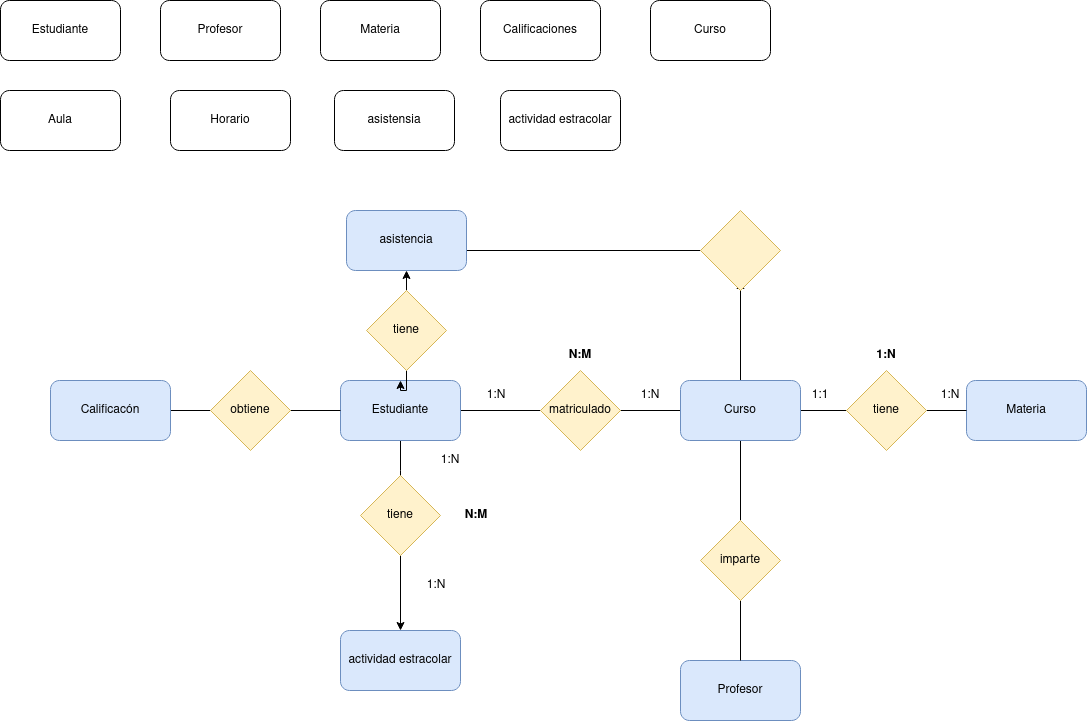

The diagram above was exported from draw.io. Its source (the exported page's mxGraphModel, read from the mxfile embedded in the PNG):
<mxGraphModel dx="1434" dy="795" grid="1" gridSize="10" guides="1" tooltips="1" connect="1" arrows="1" fold="1" page="1" pageScale="1" pageWidth="827" pageHeight="1169" math="0" shadow="0">
  <root>
    <mxCell id="0" />
    <mxCell id="1" parent="0" />
    <mxCell id="d4uaQStIWHZY9R_S2pju-2" value="Estudiante" style="rounded=1;whiteSpace=wrap;html=1;" parent="1" vertex="1">
      <mxGeometry x="20" y="30" width="120" height="60" as="geometry" />
    </mxCell>
    <mxCell id="d4uaQStIWHZY9R_S2pju-3" value="Profesor" style="rounded=1;whiteSpace=wrap;html=1;" parent="1" vertex="1">
      <mxGeometry x="180" y="30" width="120" height="60" as="geometry" />
    </mxCell>
    <mxCell id="d4uaQStIWHZY9R_S2pju-4" value="Materia" style="rounded=1;whiteSpace=wrap;html=1;" parent="1" vertex="1">
      <mxGeometry x="340" y="30" width="120" height="60" as="geometry" />
    </mxCell>
    <mxCell id="d4uaQStIWHZY9R_S2pju-5" value="Calificaciones" style="rounded=1;whiteSpace=wrap;html=1;" parent="1" vertex="1">
      <mxGeometry x="500" y="30" width="120" height="60" as="geometry" />
    </mxCell>
    <mxCell id="d4uaQStIWHZY9R_S2pju-40" style="edgeStyle=orthogonalEdgeStyle;rounded=0;orthogonalLoop=1;jettySize=auto;html=1;exitX=1;exitY=0.5;exitDx=0;exitDy=0;endArrow=none;endFill=0;" parent="1" source="d4uaQStIWHZY9R_S2pju-22" target="d4uaQStIWHZY9R_S2pju-35" edge="1">
      <mxGeometry relative="1" as="geometry" />
    </mxCell>
    <mxCell id="d4uaQStIWHZY9R_S2pju-22" value="Calificacón" style="rounded=1;whiteSpace=wrap;html=1;fillColor=#dae8fc;strokeColor=#6c8ebf;" parent="1" vertex="1">
      <mxGeometry x="70" y="410" width="120" height="60" as="geometry" />
    </mxCell>
    <mxCell id="d4uaQStIWHZY9R_S2pju-39" style="edgeStyle=orthogonalEdgeStyle;rounded=0;orthogonalLoop=1;jettySize=auto;html=1;exitX=1;exitY=0.5;exitDx=0;exitDy=0;entryX=0;entryY=0.5;entryDx=0;entryDy=0;endArrow=none;endFill=0;" parent="1" source="d4uaQStIWHZY9R_S2pju-23" target="d4uaQStIWHZY9R_S2pju-33" edge="1">
      <mxGeometry relative="1" as="geometry" />
    </mxCell>
    <mxCell id="IAkHJCKkwYXxCQn13wzj-4" style="edgeStyle=orthogonalEdgeStyle;rounded=0;orthogonalLoop=1;jettySize=auto;html=1;exitX=0.5;exitY=1;exitDx=0;exitDy=0;" edge="1" parent="1" source="d4uaQStIWHZY9R_S2pju-23">
      <mxGeometry relative="1" as="geometry">
        <mxPoint x="420" y="530" as="targetPoint" />
      </mxGeometry>
    </mxCell>
    <mxCell id="d4uaQStIWHZY9R_S2pju-23" value="Estudiante" style="rounded=1;whiteSpace=wrap;html=1;fillColor=#dae8fc;strokeColor=#6c8ebf;" parent="1" vertex="1">
      <mxGeometry x="360" y="410" width="120" height="60" as="geometry" />
    </mxCell>
    <mxCell id="d4uaQStIWHZY9R_S2pju-26" value="Profesor" style="rounded=1;whiteSpace=wrap;html=1;fillColor=#dae8fc;strokeColor=#6c8ebf;" parent="1" vertex="1">
      <mxGeometry x="700" y="690" width="120" height="60" as="geometry" />
    </mxCell>
    <mxCell id="d4uaQStIWHZY9R_S2pju-36" style="edgeStyle=orthogonalEdgeStyle;rounded=0;orthogonalLoop=1;jettySize=auto;html=1;exitX=0.5;exitY=0;exitDx=0;exitDy=0;endArrow=none;endFill=0;" parent="1" source="d4uaQStIWHZY9R_S2pju-28" target="d4uaQStIWHZY9R_S2pju-34" edge="1">
      <mxGeometry relative="1" as="geometry" />
    </mxCell>
    <mxCell id="d4uaQStIWHZY9R_S2pju-37" style="edgeStyle=orthogonalEdgeStyle;rounded=0;orthogonalLoop=1;jettySize=auto;html=1;exitX=0.5;exitY=1;exitDx=0;exitDy=0;entryX=0.5;entryY=0;entryDx=0;entryDy=0;endArrow=none;endFill=0;" parent="1" source="d4uaQStIWHZY9R_S2pju-28" target="d4uaQStIWHZY9R_S2pju-26" edge="1">
      <mxGeometry relative="1" as="geometry" />
    </mxCell>
    <mxCell id="d4uaQStIWHZY9R_S2pju-28" value="imparte" style="rhombus;whiteSpace=wrap;html=1;fillColor=#fff2cc;strokeColor=#d6b656;" parent="1" vertex="1">
      <mxGeometry x="720" y="550" width="80" height="80" as="geometry" />
    </mxCell>
    <mxCell id="d4uaQStIWHZY9R_S2pju-38" style="edgeStyle=orthogonalEdgeStyle;rounded=0;orthogonalLoop=1;jettySize=auto;html=1;exitX=1;exitY=0.5;exitDx=0;exitDy=0;entryX=0;entryY=0.5;entryDx=0;entryDy=0;endArrow=none;endFill=0;" parent="1" source="d4uaQStIWHZY9R_S2pju-33" target="d4uaQStIWHZY9R_S2pju-34" edge="1">
      <mxGeometry relative="1" as="geometry" />
    </mxCell>
    <mxCell id="d4uaQStIWHZY9R_S2pju-33" value="matriculado" style="rhombus;whiteSpace=wrap;html=1;fillColor=#fff2cc;strokeColor=#d6b656;" parent="1" vertex="1">
      <mxGeometry x="560" y="400" width="80" height="80" as="geometry" />
    </mxCell>
    <mxCell id="d4uaQStIWHZY9R_S2pju-52" style="edgeStyle=orthogonalEdgeStyle;rounded=0;orthogonalLoop=1;jettySize=auto;html=1;exitX=0.5;exitY=0;exitDx=0;exitDy=0;" parent="1" source="d4uaQStIWHZY9R_S2pju-34" edge="1">
      <mxGeometry relative="1" as="geometry">
        <mxPoint x="760" y="310" as="targetPoint" />
      </mxGeometry>
    </mxCell>
    <mxCell id="d4uaQStIWHZY9R_S2pju-56" style="edgeStyle=orthogonalEdgeStyle;rounded=0;orthogonalLoop=1;jettySize=auto;html=1;exitX=1;exitY=0.5;exitDx=0;exitDy=0;entryX=0;entryY=0.5;entryDx=0;entryDy=0;endArrow=none;endFill=0;" parent="1" source="d4uaQStIWHZY9R_S2pju-34" target="d4uaQStIWHZY9R_S2pju-55" edge="1">
      <mxGeometry relative="1" as="geometry" />
    </mxCell>
    <mxCell id="d4uaQStIWHZY9R_S2pju-34" value="Curso" style="rounded=1;whiteSpace=wrap;html=1;fillColor=#dae8fc;strokeColor=#6c8ebf;" parent="1" vertex="1">
      <mxGeometry x="700" y="410" width="120" height="60" as="geometry" />
    </mxCell>
    <mxCell id="d4uaQStIWHZY9R_S2pju-41" style="edgeStyle=orthogonalEdgeStyle;rounded=0;orthogonalLoop=1;jettySize=auto;html=1;exitX=1;exitY=0.5;exitDx=0;exitDy=0;endArrow=none;endFill=0;" parent="1" source="d4uaQStIWHZY9R_S2pju-35" target="d4uaQStIWHZY9R_S2pju-23" edge="1">
      <mxGeometry relative="1" as="geometry" />
    </mxCell>
    <mxCell id="d4uaQStIWHZY9R_S2pju-35" value="obtiene" style="rhombus;whiteSpace=wrap;html=1;fillColor=#fff2cc;strokeColor=#d6b656;" parent="1" vertex="1">
      <mxGeometry x="230" y="400" width="80" height="80" as="geometry" />
    </mxCell>
    <mxCell id="d4uaQStIWHZY9R_S2pju-51" style="edgeStyle=orthogonalEdgeStyle;rounded=0;orthogonalLoop=1;jettySize=auto;html=1;exitX=1;exitY=0.5;exitDx=0;exitDy=0;endArrow=none;endFill=0;" parent="1" source="d4uaQStIWHZY9R_S2pju-42" target="d4uaQStIWHZY9R_S2pju-53" edge="1">
      <mxGeometry relative="1" as="geometry">
        <mxPoint x="686" y="270" as="targetPoint" />
        <Array as="points">
          <mxPoint x="486" y="280" />
        </Array>
      </mxGeometry>
    </mxCell>
    <mxCell id="d4uaQStIWHZY9R_S2pju-42" value="asistencia" style="rounded=1;whiteSpace=wrap;html=1;fillColor=#dae8fc;strokeColor=#6c8ebf;" parent="1" vertex="1">
      <mxGeometry x="366" y="240" width="120" height="60" as="geometry" />
    </mxCell>
    <mxCell id="d4uaQStIWHZY9R_S2pju-43" value="Aula" style="rounded=1;whiteSpace=wrap;html=1;" parent="1" vertex="1">
      <mxGeometry x="20" y="120" width="120" height="60" as="geometry" />
    </mxCell>
    <mxCell id="d4uaQStIWHZY9R_S2pju-44" value="Horario" style="rounded=1;whiteSpace=wrap;html=1;" parent="1" vertex="1">
      <mxGeometry x="190" y="120" width="120" height="60" as="geometry" />
    </mxCell>
    <mxCell id="d4uaQStIWHZY9R_S2pju-45" value="asistensia" style="rounded=1;whiteSpace=wrap;html=1;" parent="1" vertex="1">
      <mxGeometry x="354" y="120" width="120" height="60" as="geometry" />
    </mxCell>
    <mxCell id="d4uaQStIWHZY9R_S2pju-46" value="actividad estracolar" style="rounded=1;whiteSpace=wrap;html=1;" parent="1" vertex="1">
      <mxGeometry x="520" y="120" width="120" height="60" as="geometry" />
    </mxCell>
    <mxCell id="d4uaQStIWHZY9R_S2pju-47" value="Curso" style="rounded=1;whiteSpace=wrap;html=1;" parent="1" vertex="1">
      <mxGeometry x="670" y="30" width="120" height="60" as="geometry" />
    </mxCell>
    <mxCell id="d4uaQStIWHZY9R_S2pju-49" style="edgeStyle=orthogonalEdgeStyle;rounded=0;orthogonalLoop=1;jettySize=auto;html=1;exitX=0.5;exitY=1;exitDx=0;exitDy=0;" parent="1" source="d4uaQStIWHZY9R_S2pju-48" target="d4uaQStIWHZY9R_S2pju-23" edge="1">
      <mxGeometry relative="1" as="geometry" />
    </mxCell>
    <mxCell id="d4uaQStIWHZY9R_S2pju-50" style="edgeStyle=orthogonalEdgeStyle;rounded=0;orthogonalLoop=1;jettySize=auto;html=1;exitX=0.5;exitY=0;exitDx=0;exitDy=0;entryX=0.5;entryY=1;entryDx=0;entryDy=0;" parent="1" source="d4uaQStIWHZY9R_S2pju-48" target="d4uaQStIWHZY9R_S2pju-42" edge="1">
      <mxGeometry relative="1" as="geometry" />
    </mxCell>
    <mxCell id="d4uaQStIWHZY9R_S2pju-48" value="tiene" style="rhombus;whiteSpace=wrap;html=1;fillColor=#fff2cc;strokeColor=#d6b656;" parent="1" vertex="1">
      <mxGeometry x="386" y="320" width="80" height="80" as="geometry" />
    </mxCell>
    <mxCell id="d4uaQStIWHZY9R_S2pju-53" value="" style="rhombus;whiteSpace=wrap;html=1;fillColor=#fff2cc;strokeColor=#d6b656;" parent="1" vertex="1">
      <mxGeometry x="720" y="240" width="80" height="80" as="geometry" />
    </mxCell>
    <mxCell id="d4uaQStIWHZY9R_S2pju-54" value="Materia" style="rounded=1;whiteSpace=wrap;html=1;fillColor=#dae8fc;strokeColor=#6c8ebf;" parent="1" vertex="1">
      <mxGeometry x="986" y="410" width="120" height="60" as="geometry" />
    </mxCell>
    <mxCell id="d4uaQStIWHZY9R_S2pju-57" style="edgeStyle=orthogonalEdgeStyle;rounded=0;orthogonalLoop=1;jettySize=auto;html=1;exitX=1;exitY=0.5;exitDx=0;exitDy=0;entryX=0;entryY=0.5;entryDx=0;entryDy=0;endArrow=none;endFill=0;" parent="1" source="d4uaQStIWHZY9R_S2pju-55" target="d4uaQStIWHZY9R_S2pju-54" edge="1">
      <mxGeometry relative="1" as="geometry" />
    </mxCell>
    <mxCell id="d4uaQStIWHZY9R_S2pju-55" value="tiene" style="rhombus;whiteSpace=wrap;html=1;fillColor=#fff2cc;strokeColor=#d6b656;" parent="1" vertex="1">
      <mxGeometry x="866" y="400" width="80" height="80" as="geometry" />
    </mxCell>
    <mxCell id="IAkHJCKkwYXxCQn13wzj-1" value="1:N" style="text;html=1;strokeColor=none;fillColor=none;align=center;verticalAlign=middle;whiteSpace=wrap;rounded=0;" vertex="1" parent="1">
      <mxGeometry x="640" y="410" width="60" height="30" as="geometry" />
    </mxCell>
    <mxCell id="IAkHJCKkwYXxCQn13wzj-2" value="1:N" style="text;html=1;strokeColor=none;fillColor=none;align=center;verticalAlign=middle;whiteSpace=wrap;rounded=0;" vertex="1" parent="1">
      <mxGeometry x="486" y="410" width="60" height="30" as="geometry" />
    </mxCell>
    <mxCell id="IAkHJCKkwYXxCQn13wzj-3" value="&lt;b&gt;N:M&lt;/b&gt;" style="text;html=1;strokeColor=none;fillColor=none;align=center;verticalAlign=middle;whiteSpace=wrap;rounded=0;" vertex="1" parent="1">
      <mxGeometry x="570" y="370" width="60" height="30" as="geometry" />
    </mxCell>
    <mxCell id="IAkHJCKkwYXxCQn13wzj-5" value="actividad estracolar" style="rounded=1;whiteSpace=wrap;html=1;fillColor=#dae8fc;strokeColor=#6c8ebf;" vertex="1" parent="1">
      <mxGeometry x="360" y="660" width="120" height="60" as="geometry" />
    </mxCell>
    <mxCell id="IAkHJCKkwYXxCQn13wzj-7" style="edgeStyle=orthogonalEdgeStyle;rounded=0;orthogonalLoop=1;jettySize=auto;html=1;exitX=0.5;exitY=1;exitDx=0;exitDy=0;" edge="1" parent="1" source="IAkHJCKkwYXxCQn13wzj-6" target="IAkHJCKkwYXxCQn13wzj-5">
      <mxGeometry relative="1" as="geometry" />
    </mxCell>
    <mxCell id="IAkHJCKkwYXxCQn13wzj-6" value="tiene" style="rhombus;whiteSpace=wrap;html=1;fillColor=#fff2cc;strokeColor=#d6b656;" vertex="1" parent="1">
      <mxGeometry x="380" y="505" width="80" height="80" as="geometry" />
    </mxCell>
    <mxCell id="IAkHJCKkwYXxCQn13wzj-8" value="1:N" style="text;html=1;strokeColor=none;fillColor=none;align=center;verticalAlign=middle;whiteSpace=wrap;rounded=0;" vertex="1" parent="1">
      <mxGeometry x="440" y="475" width="60" height="30" as="geometry" />
    </mxCell>
    <mxCell id="IAkHJCKkwYXxCQn13wzj-9" value="1:N" style="text;html=1;strokeColor=none;fillColor=none;align=center;verticalAlign=middle;whiteSpace=wrap;rounded=0;" vertex="1" parent="1">
      <mxGeometry x="426" y="600" width="60" height="30" as="geometry" />
    </mxCell>
    <mxCell id="IAkHJCKkwYXxCQn13wzj-10" value="&lt;b&gt;N:M&lt;/b&gt;" style="text;html=1;strokeColor=none;fillColor=none;align=center;verticalAlign=middle;whiteSpace=wrap;rounded=0;" vertex="1" parent="1">
      <mxGeometry x="466" y="530" width="60" height="30" as="geometry" />
    </mxCell>
    <mxCell id="IAkHJCKkwYXxCQn13wzj-11" value="1:N" style="text;html=1;strokeColor=none;fillColor=none;align=center;verticalAlign=middle;whiteSpace=wrap;rounded=0;" vertex="1" parent="1">
      <mxGeometry x="940" y="410" width="60" height="30" as="geometry" />
    </mxCell>
    <mxCell id="IAkHJCKkwYXxCQn13wzj-12" value="1:1" style="text;html=1;strokeColor=none;fillColor=none;align=center;verticalAlign=middle;whiteSpace=wrap;rounded=0;" vertex="1" parent="1">
      <mxGeometry x="810" y="410" width="60" height="30" as="geometry" />
    </mxCell>
    <mxCell id="IAkHJCKkwYXxCQn13wzj-13" value="&lt;b&gt;1:N&lt;/b&gt;" style="text;html=1;strokeColor=none;fillColor=none;align=center;verticalAlign=middle;whiteSpace=wrap;rounded=0;" vertex="1" parent="1">
      <mxGeometry x="876" y="370" width="60" height="30" as="geometry" />
    </mxCell>
  </root>
</mxGraphModel>